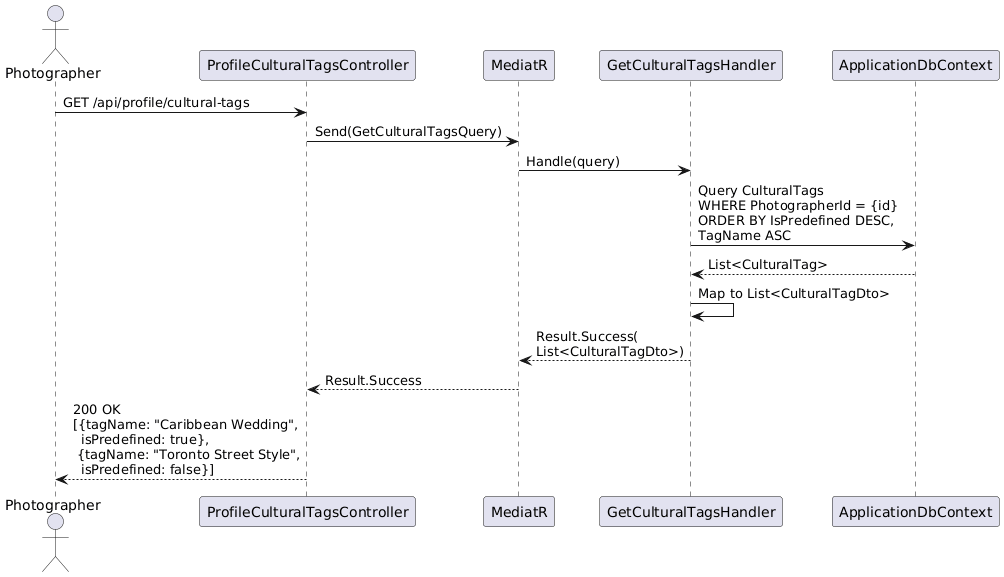

The diagram above was rendered by PlantUML. Its source (embedded in the PNG):
@startuml
actor Photographer as P
participant "ProfileCulturalTagsController" as PTC
participant "MediatR" as M
participant "GetCulturalTagsHandler" as GTH
participant "ApplicationDbContext" as DB

P -> PTC : GET /api/profile/cultural-tags
PTC -> M : Send(GetCulturalTagsQuery)
M -> GTH : Handle(query)

GTH -> DB : Query CulturalTags\nWHERE PhotographerId = {id}\nORDER BY IsPredefined DESC,\nTagName ASC
DB --> GTH : List<CulturalTag>

GTH -> GTH : Map to List<CulturalTagDto>

GTH --> M : Result.Success(\nList<CulturalTagDto>)
M --> PTC : Result.Success
PTC --> P : 200 OK\n[{tagName: "Caribbean Wedding",\n  isPredefined: true},\n {tagName: "Toronto Street Style",\n  isPredefined: false}]
@enduml